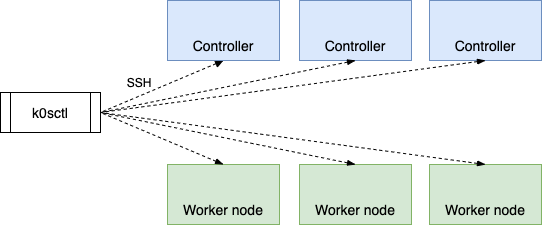

The diagram above was exported from draw.io. Its source (the exported page's mxGraphModel, read from the mxfile embedded in the PNG):
<mxGraphModel dx="866" dy="855" grid="1" gridSize="10" guides="1" tooltips="1" connect="1" arrows="1" fold="1" page="1" pageScale="1" pageWidth="827" pageHeight="1169" math="0" shadow="0">
  <root>
    <mxCell id="hgR6qudTG3Lv3fuArSKE-0" />
    <mxCell id="hgR6qudTG3Lv3fuArSKE-1" parent="hgR6qudTG3Lv3fuArSKE-0" />
    <mxCell id="QmOqZ0YbPTrXrHvZ-axf-17" value="" style="endArrow=none;dashed=1;html=1;strokeWidth=1;labelBackgroundColor=none;fontColor=none;entryX=1;entryY=0.5;entryDx=0;entryDy=0;exitX=0.5;exitY=1;exitDx=0;exitDy=0;endFill=0;startArrow=block;startFill=1;" parent="hgR6qudTG3Lv3fuArSKE-1" source="cHqapL-MBQbU-VDL9t3R-2" target="cHqapL-MBQbU-VDL9t3R-5" edge="1">
      <mxGeometry width="50" height="50" relative="1" as="geometry">
        <mxPoint x="310" y="649" as="sourcePoint" />
        <mxPoint x="310" y="510" as="targetPoint" />
      </mxGeometry>
    </mxCell>
    <mxCell id="QmOqZ0YbPTrXrHvZ-axf-2" value="Worker node" style="rounded=0;whiteSpace=wrap;html=1;strokeWidth=1;fontSize=14;fillColor=#d5e8d4;strokeColor=#82b366;align=center;labelPosition=center;verticalLabelPosition=middle;verticalAlign=bottom;spacingTop=0;spacingLeft=0;spacingBottom=4;" parent="hgR6qudTG3Lv3fuArSKE-1" vertex="1">
      <mxGeometry x="328" y="292" width="112" height="60" as="geometry" />
    </mxCell>
    <mxCell id="cHqapL-MBQbU-VDL9t3R-0" value="Worker node" style="rounded=0;whiteSpace=wrap;html=1;strokeWidth=1;fontSize=14;fillColor=#d5e8d4;strokeColor=#82b366;align=center;labelPosition=center;verticalLabelPosition=middle;verticalAlign=bottom;spacingTop=0;spacingLeft=0;spacingBottom=4;" parent="hgR6qudTG3Lv3fuArSKE-1" vertex="1">
      <mxGeometry x="460" y="292" width="112" height="60" as="geometry" />
    </mxCell>
    <mxCell id="cHqapL-MBQbU-VDL9t3R-1" value="Worker node" style="rounded=0;whiteSpace=wrap;html=1;strokeWidth=1;fontSize=14;fillColor=#d5e8d4;strokeColor=#82b366;align=center;labelPosition=center;verticalLabelPosition=middle;verticalAlign=bottom;spacingTop=0;spacingLeft=0;spacingBottom=4;" parent="hgR6qudTG3Lv3fuArSKE-1" vertex="1">
      <mxGeometry x="590" y="292" width="112" height="60" as="geometry" />
    </mxCell>
    <mxCell id="cHqapL-MBQbU-VDL9t3R-2" value="Controller" style="rounded=0;whiteSpace=wrap;html=1;strokeWidth=1;fontSize=14;fillColor=#dae8fc;strokeColor=#6c8ebf;align=center;labelPosition=center;verticalLabelPosition=middle;verticalAlign=bottom;spacingTop=0;spacingLeft=0;spacingBottom=4;" parent="hgR6qudTG3Lv3fuArSKE-1" vertex="1">
      <mxGeometry x="328" y="128" width="112" height="60" as="geometry" />
    </mxCell>
    <mxCell id="cHqapL-MBQbU-VDL9t3R-3" value="Controller" style="rounded=0;whiteSpace=wrap;html=1;strokeWidth=1;fontSize=14;fillColor=#dae8fc;strokeColor=#6c8ebf;align=center;labelPosition=center;verticalLabelPosition=middle;verticalAlign=bottom;spacingTop=0;spacingLeft=0;spacingBottom=4;" parent="hgR6qudTG3Lv3fuArSKE-1" vertex="1">
      <mxGeometry x="460" y="128" width="112" height="60" as="geometry" />
    </mxCell>
    <mxCell id="cHqapL-MBQbU-VDL9t3R-4" value="Controller" style="rounded=0;whiteSpace=wrap;html=1;strokeWidth=1;fontSize=14;fillColor=#dae8fc;strokeColor=#6c8ebf;align=center;labelPosition=center;verticalLabelPosition=middle;verticalAlign=bottom;spacingTop=0;spacingLeft=0;spacingBottom=4;" parent="hgR6qudTG3Lv3fuArSKE-1" vertex="1">
      <mxGeometry x="590" y="128" width="112" height="60" as="geometry" />
    </mxCell>
    <mxCell id="cHqapL-MBQbU-VDL9t3R-5" value="k0sctl" style="shape=process;whiteSpace=wrap;html=1;backgroundOutline=1;fontSize=14;" parent="hgR6qudTG3Lv3fuArSKE-1" vertex="1">
      <mxGeometry x="161" y="220" width="100" height="40" as="geometry" />
    </mxCell>
    <mxCell id="cHqapL-MBQbU-VDL9t3R-6" value="" style="endArrow=none;dashed=1;html=1;strokeWidth=1;labelBackgroundColor=none;fontColor=none;entryX=1;entryY=0.5;entryDx=0;entryDy=0;exitX=0.5;exitY=1;exitDx=0;exitDy=0;startArrow=blockThin;startFill=1;" parent="hgR6qudTG3Lv3fuArSKE-1" source="cHqapL-MBQbU-VDL9t3R-3" target="cHqapL-MBQbU-VDL9t3R-5" edge="1">
      <mxGeometry width="50" height="50" relative="1" as="geometry">
        <mxPoint x="394" y="210" as="sourcePoint" />
        <mxPoint x="230" y="250" as="targetPoint" />
      </mxGeometry>
    </mxCell>
    <mxCell id="cHqapL-MBQbU-VDL9t3R-7" value="" style="endArrow=none;dashed=1;html=1;strokeWidth=1;labelBackgroundColor=none;fontColor=none;entryX=1;entryY=0.5;entryDx=0;entryDy=0;exitX=0.5;exitY=1;exitDx=0;exitDy=0;startArrow=blockThin;startFill=1;" parent="hgR6qudTG3Lv3fuArSKE-1" source="cHqapL-MBQbU-VDL9t3R-4" target="cHqapL-MBQbU-VDL9t3R-5" edge="1">
      <mxGeometry width="50" height="50" relative="1" as="geometry">
        <mxPoint x="404" y="220" as="sourcePoint" />
        <mxPoint x="230" y="250" as="targetPoint" />
      </mxGeometry>
    </mxCell>
    <mxCell id="cHqapL-MBQbU-VDL9t3R-8" value="" style="endArrow=none;dashed=1;html=1;strokeWidth=1;labelBackgroundColor=none;fontColor=none;exitX=0.5;exitY=0;exitDx=0;exitDy=0;entryX=1;entryY=0.5;entryDx=0;entryDy=0;startArrow=blockThin;startFill=1;" parent="hgR6qudTG3Lv3fuArSKE-1" source="cHqapL-MBQbU-VDL9t3R-1" target="cHqapL-MBQbU-VDL9t3R-5" edge="1">
      <mxGeometry width="50" height="50" relative="1" as="geometry">
        <mxPoint x="414" y="230" as="sourcePoint" />
        <mxPoint x="220" y="240" as="targetPoint" />
      </mxGeometry>
    </mxCell>
    <mxCell id="cHqapL-MBQbU-VDL9t3R-9" value="" style="endArrow=none;dashed=1;html=1;strokeWidth=1;labelBackgroundColor=none;fontColor=none;exitX=0.5;exitY=0;exitDx=0;exitDy=0;entryX=1;entryY=0.5;entryDx=0;entryDy=0;startArrow=blockThin;startFill=1;" parent="hgR6qudTG3Lv3fuArSKE-1" source="cHqapL-MBQbU-VDL9t3R-0" target="cHqapL-MBQbU-VDL9t3R-5" edge="1">
      <mxGeometry width="50" height="50" relative="1" as="geometry">
        <mxPoint x="424" y="240" as="sourcePoint" />
        <mxPoint x="230" y="250" as="targetPoint" />
      </mxGeometry>
    </mxCell>
    <mxCell id="cHqapL-MBQbU-VDL9t3R-10" value="" style="endArrow=none;dashed=1;html=1;strokeWidth=1;labelBackgroundColor=none;fontColor=none;exitX=0.5;exitY=0;exitDx=0;exitDy=0;entryX=1;entryY=0.5;entryDx=0;entryDy=0;startArrow=blockThin;startFill=1;" parent="hgR6qudTG3Lv3fuArSKE-1" source="QmOqZ0YbPTrXrHvZ-axf-2" target="cHqapL-MBQbU-VDL9t3R-5" edge="1">
      <mxGeometry width="50" height="50" relative="1" as="geometry">
        <mxPoint x="434" y="250" as="sourcePoint" />
        <mxPoint x="230" y="250" as="targetPoint" />
      </mxGeometry>
    </mxCell>
    <mxCell id="cHqapL-MBQbU-VDL9t3R-11" value="SSH" style="text;html=1;strokeColor=none;fillColor=none;align=center;verticalAlign=middle;whiteSpace=wrap;rounded=0;fontSize=12;" parent="hgR6qudTG3Lv3fuArSKE-1" vertex="1">
      <mxGeometry x="280" y="200" width="40" height="20" as="geometry" />
    </mxCell>
  </root>
</mxGraphModel>